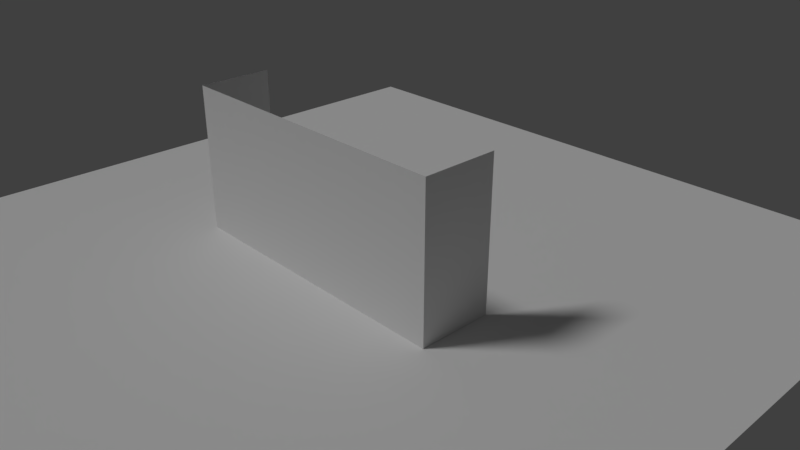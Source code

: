 # Source: startUpFile.blend  (saved by Blender 2.79.0; exported with 4.5.12 LTS)
import bpy
from mathutils import Matrix  # noqa: F401  (used for matrix-valued properties, if any)

bpy.ops.wm.read_factory_settings(use_empty=True)
scene = bpy.context.scene
scene.name = 'Scene'

# ---- collections
col_collection_1 = bpy.data.collections.new('Collection 1'); scene.collection.children.link(col_collection_1)

# ---- materials (node trees are filled in below, after node groups)
mat_material = bpy.data.materials.new('Material')
mat_material.alpha_threshold = 0.0
mat_material.roughness = 0.5
mat_material.line_color = (0.0, 0.0, 0.0, 1.0)

# ---- material node trees

# ---- world
world_world = bpy.data.worlds.new('World'); scene.world = world_world
world_world.color = (0.05088, 0.05088, 0.05088)
world_world.use_sun_shadow = False
world_world.sun_shadow_jitter_overblur = 0.0
world_world.cycles.sampling_method = 'MANUAL'

# ---- cameras
cam_camera = bpy.data.cameras.new('Camera')
cam_camera.clip_end = 100.0
cam_camera.lens = 35.0
cam_camera.sensor_width = 32.0
cam_camera.sensor_height = 18.0
cam_camera.ortho_scale = 7.314
cam_camera.dof.focus_distance = 0.0

# ---- lights
light_lamp = bpy.data.lights.new('Lamp', 'SUN')
light_lamp.transmission_factor = 0.0
light_lamp.cutoff_distance = 30.0
light_lamp.angle = 0.1993
light_lamp.energy = 1.0
light_lamp.shadow_buffer_clip_start = 1.001
light_lamp.shadow_soft_size = 0.1
light_lamp.shadow_cascade_max_distance = 1000.0
light_lamp.cycles.max_bounces = 512

# ---- meshes
me_cube_002 = bpy.data.meshes.new('Cube.002')
me_cube_002.from_pydata([(2.0, -1.0, 0.0), (2.0, -1.0, 2.0), (0.0, -1.0, 0.0), (0.0, -1.0, 2.0), (2.0, -5.96e-08, 0.0), (2.0, 0.0, 2.0), (1.0, -1.0, 0.0), (1.0, -1.0, 2.0), (2.0, -1.0, 1.0), (0.0, -1.0, 1.0), (2.0, -2.98e-08, 1.0), (1.0, -1.0, 1.0)], [], [(10, 5, 1, 8), (11, 7, 3, 9), (8, 1, 7, 11), (0, 8, 11, 6), (6, 11, 9, 2), (4, 10, 8, 0)])
me_cube_002.materials.append(mat_material)
me_cube_002.use_remesh_preserve_volume = False
me_cube_002.use_remesh_preserve_attributes = False
me_cube_002.use_mirror_vertex_groups = False
me_cube_002.update()
me_plane = bpy.data.meshes.new('Plane')
me_plane.from_pydata([(0.0, 0.0, 0.0), (5.0, 0.0, 0.0), (0.0, -5.0, 0.0), (5.0, -5.0, 0.0), (0.0, 5.0, 0.0), (5.0, 5.0, 0.0), (-5.0, 0.0, 0.0), (-5.0, -5.0, 0.0), (-5.0, 5.0, 0.0)], [], [(7, 2, 0, 6), (2, 3, 1, 0), (0, 1, 5, 4), (6, 0, 4, 8)])
me_plane.use_remesh_preserve_volume = False
me_plane.use_remesh_preserve_attributes = False
me_plane.use_mirror_vertex_groups = False
me_plane.update()

# ---- objects
ob_cube_001 = bpy.data.objects.new('Cube.001', me_cube_002)
ob_plane = bpy.data.objects.new('Plane', me_plane)
ob_cube = bpy.data.objects.new('Cube', me_cube_002)
ob_lamp = bpy.data.objects.new('Lamp', light_lamp)
ob_camera = bpy.data.objects.new('Camera', cam_camera)

# ---- transforms, parenting, visibility, modifiers, constraints
ob_cube_001.location = (0.0, 0.0, 0.0)
ob_cube_001.scale = (-1.0, 1.0, 1.0)
ob_cube_001.lock_rotations_4d = False
ob_cube_001.empty_display_type = 'ARROWS'
ob_cube_001.lineart.crease_threshold = 0.0
ob_plane.location = (0.0, 0.0, 0.0)
ob_plane.lineart.crease_threshold = 0.0
ob_cube.location = (0.0, 0.0, 0.0)
ob_cube.lock_rotations_4d = False
ob_cube.empty_display_type = 'ARROWS'
ob_cube.lineart.crease_threshold = 0.0
ob_lamp.location = (-3.924, -4.995, 5.904)
ob_lamp.rotation_euler = (0.6503, 0.05522, -0.7516)
ob_lamp.lock_rotations_4d = False
ob_lamp.empty_display_type = 'ARROWS'
ob_lamp.color = (0.0, 0.0, 0.0, 0.0)
ob_lamp.hide_viewport = True
ob_lamp.lineart.crease_threshold = 0.0
ob_camera.location = (7.481, -6.508, 5.344)
ob_camera.rotation_euler = (1.109, 0.0, 0.8149)
ob_camera.lock_rotations_4d = False
ob_camera.empty_display_type = 'ARROWS'
ob_camera.color = (0.0, 0.0, 0.0, 0.0)
ob_camera.hide_viewport = True
ob_camera.display_type = 'WIRE'
ob_camera.lineart.crease_threshold = 0.0

# ---- collection membership
col_collection_1.objects.link(ob_cube_001)
col_collection_1.objects.link(ob_plane)
col_collection_1.objects.link(ob_cube)
col_collection_1.objects.link(ob_lamp)
col_collection_1.objects.link(ob_camera)

# ---- scene / render settings (as saved in the file)
scene.camera = ob_camera
scene.frame_start = 1; scene.frame_end = 250; scene.frame_set(2)
scene.render.engine = 'CYCLES'
scene.render.resolution_percentage = 50
scene.render.dither_intensity = 0.0
scene.cycles.use_denoising = False
scene.cycles.samples = 128
scene.cycles.sampling_pattern = 'TABULATED_SOBOL'
scene.cycles.use_adaptive_sampling = False
scene.cycles.use_light_tree = False
scene.cycles.blur_glossy = 0.0
scene.cycles.sample_clamp_indirect = 0.0
scene.view_settings.view_transform = 'Standard'
bpy.context.view_layer.update()
